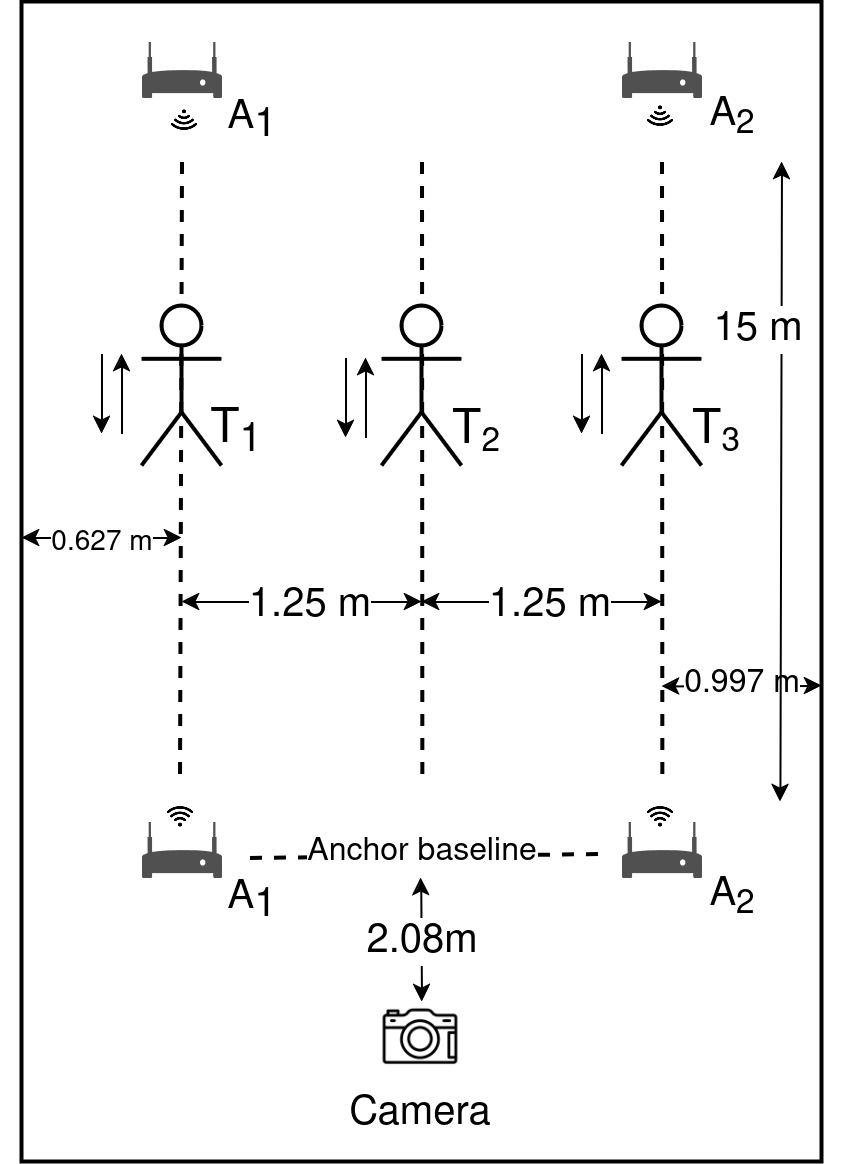

The diagram above was exported from draw.io. Its source (the exported page's mxGraphModel, read from the mxfile embedded in the PNG):
<mxGraphModel dx="691" dy="384" grid="1" gridSize="10" guides="1" tooltips="1" connect="1" arrows="1" fold="1" page="1" pageScale="1" pageWidth="850" pageHeight="1100" math="0" shadow="0">
  <root>
    <mxCell id="0" />
    <mxCell id="1" parent="0" />
    <mxCell id="uX6OyZszxZ_ZXlnw09EW-136" value="" style="rounded=0;whiteSpace=wrap;html=1;" vertex="1" parent="1">
      <mxGeometry x="170" y="880" width="200" height="290" as="geometry" />
    </mxCell>
    <mxCell id="uX6OyZszxZ_ZXlnw09EW-137" value="" style="shape=image;html=1;verticalAlign=top;verticalLabelPosition=bottom;labelBackgroundColor=#ffffff;imageAspect=0;aspect=fixed;image=https://cdn3.iconfinder.com/data/icons/summertime-6/512/camera-128.png" vertex="1" parent="1">
      <mxGeometry x="255" y="1124" width="30" height="30" as="geometry" />
    </mxCell>
    <mxCell id="uX6OyZszxZ_ZXlnw09EW-138" value="" style="endArrow=none;dashed=1;html=1;strokeWidth=1;rounded=0;entryX=0.15;entryY=0.999;entryDx=0;entryDy=0;entryPerimeter=0;" edge="1" parent="1">
      <mxGeometry width="50" height="50" relative="1" as="geometry">
        <mxPoint x="210" y="920" as="sourcePoint" />
        <mxPoint x="209.5" y="1075.56" as="targetPoint" />
      </mxGeometry>
    </mxCell>
    <mxCell id="uX6OyZszxZ_ZXlnw09EW-139" value="T&lt;sub&gt;1&lt;/sub&gt;" style="text;html=1;strokeColor=none;fillColor=none;align=center;verticalAlign=middle;whiteSpace=wrap;rounded=0;" vertex="1" parent="1">
      <mxGeometry x="214" y="983" width="20" height="10" as="geometry" />
    </mxCell>
    <mxCell id="uX6OyZszxZ_ZXlnw09EW-140" value="T&lt;span style=&quot;font-size: 10px;&quot;&gt;&lt;sub&gt;2&lt;/sub&gt;&lt;/span&gt;" style="text;html=1;strokeColor=none;fillColor=none;align=center;verticalAlign=middle;whiteSpace=wrap;rounded=0;" vertex="1" parent="1">
      <mxGeometry x="274" y="983" width="20" height="10" as="geometry" />
    </mxCell>
    <mxCell id="uX6OyZszxZ_ZXlnw09EW-141" value="T&lt;span style=&quot;font-size: 10px;&quot;&gt;&lt;sub&gt;3&lt;/sub&gt;&lt;/span&gt;" style="text;html=1;strokeColor=none;fillColor=none;align=center;verticalAlign=middle;whiteSpace=wrap;rounded=0;" vertex="1" parent="1">
      <mxGeometry x="334" y="983" width="20" height="10" as="geometry" />
    </mxCell>
    <mxCell id="uX6OyZszxZ_ZXlnw09EW-142" value="A&lt;span style=&quot;font-size: 10px;&quot;&gt;&lt;sub style=&quot;font-size: 10px;&quot;&gt;1&lt;/sub&gt;&lt;/span&gt;" style="text;html=1;strokeColor=none;fillColor=none;align=center;verticalAlign=middle;whiteSpace=wrap;rounded=0;fontSize=10;" vertex="1" parent="1">
      <mxGeometry x="218" y="1100" width="20" height="10" as="geometry" />
    </mxCell>
    <mxCell id="uX6OyZszxZ_ZXlnw09EW-143" value="Camera" style="text;html=1;strokeColor=none;fillColor=none;align=center;verticalAlign=middle;whiteSpace=wrap;rounded=0;fontSize=10;" vertex="1" parent="1">
      <mxGeometry x="260" y="1153" width="20" height="10" as="geometry" />
    </mxCell>
    <mxCell id="uX6OyZszxZ_ZXlnw09EW-144" value="" style="sketch=0;pointerEvents=1;shadow=0;dashed=0;html=1;strokeColor=none;fillColor=#505050;labelPosition=center;verticalLabelPosition=bottom;verticalAlign=top;outlineConnect=0;align=center;shape=mxgraph.office.devices.modem;fontSize=10;" vertex="1" parent="1">
      <mxGeometry x="200" y="1085" width="20" height="14" as="geometry" />
    </mxCell>
    <mxCell id="uX6OyZszxZ_ZXlnw09EW-145" value="A&lt;sub&gt;2&lt;/sub&gt;" style="text;html=1;strokeColor=none;fillColor=none;align=center;verticalAlign=middle;whiteSpace=wrap;rounded=0;fontSize=10;" vertex="1" parent="1">
      <mxGeometry x="338" y="1099" width="20" height="10" as="geometry" />
    </mxCell>
    <mxCell id="uX6OyZszxZ_ZXlnw09EW-146" value="" style="sketch=0;pointerEvents=1;shadow=0;dashed=0;html=1;strokeColor=none;fillColor=#505050;labelPosition=center;verticalLabelPosition=bottom;verticalAlign=top;outlineConnect=0;align=center;shape=mxgraph.office.devices.modem;fontSize=10;" vertex="1" parent="1">
      <mxGeometry x="320" y="1085" width="20" height="14" as="geometry" />
    </mxCell>
    <mxCell id="uX6OyZszxZ_ZXlnw09EW-147" value="" style="endArrow=classic;startArrow=classic;html=1;strokeWidth=0.5;startSize=3;endSize=3;rounded=0;" edge="1" parent="1">
      <mxGeometry width="50" height="50" relative="1" as="geometry">
        <mxPoint x="269.8" y="1099" as="sourcePoint" />
        <mxPoint x="270" y="1130" as="targetPoint" />
      </mxGeometry>
    </mxCell>
    <mxCell id="uX6OyZszxZ_ZXlnw09EW-148" value="2.08m" style="edgeLabel;html=1;align=center;verticalAlign=middle;resizable=0;points=[];fontSize=10;" vertex="1" connectable="0" parent="uX6OyZszxZ_ZXlnw09EW-147">
      <mxGeometry x="-0.1242" y="-1" relative="1" as="geometry">
        <mxPoint x="1" y="2" as="offset" />
      </mxGeometry>
    </mxCell>
    <mxCell id="uX6OyZszxZ_ZXlnw09EW-149" value="" style="shape=image;html=1;verticalAlign=top;verticalLabelPosition=bottom;labelBackgroundColor=#ffffff;imageAspect=0;aspect=fixed;image=https://cdn1.iconfinder.com/data/icons/ionicons-fill-vol-2/512/wifi-128.png;fontSize=10;" vertex="1" parent="1">
      <mxGeometry x="206" y="1080" width="8" height="8" as="geometry" />
    </mxCell>
    <mxCell id="uX6OyZszxZ_ZXlnw09EW-150" value="" style="shape=image;html=1;verticalAlign=top;verticalLabelPosition=bottom;labelBackgroundColor=#ffffff;imageAspect=0;aspect=fixed;image=https://cdn1.iconfinder.com/data/icons/ionicons-fill-vol-2/512/wifi-128.png;fontSize=10;" vertex="1" parent="1">
      <mxGeometry x="326" y="1080" width="8" height="8" as="geometry" />
    </mxCell>
    <mxCell id="uX6OyZszxZ_ZXlnw09EW-151" value="" style="shape=umlActor;verticalLabelPosition=bottom;verticalAlign=top;html=1;outlineConnect=0;" vertex="1" parent="1">
      <mxGeometry x="200" y="956" width="20" height="40" as="geometry" />
    </mxCell>
    <mxCell id="uX6OyZszxZ_ZXlnw09EW-152" value="" style="endArrow=classic;startArrow=classic;html=1;rounded=0;strokeWidth=0.5;endSize=3;startSize=3;" edge="1" parent="1">
      <mxGeometry width="50" height="50" relative="1" as="geometry">
        <mxPoint x="170" y="1014" as="sourcePoint" />
        <mxPoint x="210" y="1014" as="targetPoint" />
      </mxGeometry>
    </mxCell>
    <mxCell id="uX6OyZszxZ_ZXlnw09EW-153" value="&lt;font style=&quot;font-size: 7px;&quot;&gt;0.627 m&lt;/font&gt;" style="edgeLabel;html=1;align=center;verticalAlign=middle;resizable=0;points=[];" vertex="1" connectable="0" parent="uX6OyZszxZ_ZXlnw09EW-152">
      <mxGeometry x="-0.247" y="-1" relative="1" as="geometry">
        <mxPoint x="5" y="-1" as="offset" />
      </mxGeometry>
    </mxCell>
    <mxCell id="uX6OyZszxZ_ZXlnw09EW-154" value="" style="endArrow=classic;startArrow=classic;html=1;rounded=0;strokeWidth=0.5;endSize=3;startSize=3;" edge="1" parent="1">
      <mxGeometry width="50" height="50" relative="1" as="geometry">
        <mxPoint x="330" y="1051.1100000000001" as="sourcePoint" />
        <mxPoint x="370" y="1051" as="targetPoint" />
      </mxGeometry>
    </mxCell>
    <mxCell id="uX6OyZszxZ_ZXlnw09EW-155" value="&lt;font style=&quot;font-size: 8px;&quot;&gt;0.997 m&lt;/font&gt;" style="edgeLabel;html=1;align=center;verticalAlign=middle;resizable=0;points=[];fontSize=8;" vertex="1" connectable="0" parent="uX6OyZszxZ_ZXlnw09EW-154">
      <mxGeometry x="-0.247" y="-1" relative="1" as="geometry">
        <mxPoint x="5" y="-1" as="offset" />
      </mxGeometry>
    </mxCell>
    <mxCell id="uX6OyZszxZ_ZXlnw09EW-156" value="" style="endArrow=none;startArrow=classic;html=1;strokeWidth=0.5;startSize=3;endSize=3;rounded=0;endFill=0;" edge="1" parent="1">
      <mxGeometry width="50" height="50" relative="1" as="geometry">
        <mxPoint x="195" y="968" as="sourcePoint" />
        <mxPoint x="195" y="988" as="targetPoint" />
      </mxGeometry>
    </mxCell>
    <mxCell id="uX6OyZszxZ_ZXlnw09EW-157" value="" style="endArrow=classic;startArrow=none;html=1;strokeWidth=0.5;startSize=3;endSize=3;rounded=0;endFill=1;startFill=0;" edge="1" parent="1">
      <mxGeometry width="50" height="50" relative="1" as="geometry">
        <mxPoint x="190" y="968" as="sourcePoint" />
        <mxPoint x="190" y="988" as="targetPoint" />
      </mxGeometry>
    </mxCell>
    <mxCell id="uX6OyZszxZ_ZXlnw09EW-158" value="" style="endArrow=none;startArrow=classic;html=1;strokeWidth=0.5;startSize=3;endSize=3;rounded=0;endFill=0;" edge="1" parent="1">
      <mxGeometry width="50" height="50" relative="1" as="geometry">
        <mxPoint x="256" y="969" as="sourcePoint" />
        <mxPoint x="256" y="989" as="targetPoint" />
      </mxGeometry>
    </mxCell>
    <mxCell id="uX6OyZszxZ_ZXlnw09EW-159" value="" style="endArrow=classic;startArrow=none;html=1;strokeWidth=0.5;startSize=3;endSize=3;rounded=0;endFill=1;startFill=0;" edge="1" parent="1">
      <mxGeometry width="50" height="50" relative="1" as="geometry">
        <mxPoint x="251" y="969" as="sourcePoint" />
        <mxPoint x="251" y="989" as="targetPoint" />
      </mxGeometry>
    </mxCell>
    <mxCell id="uX6OyZszxZ_ZXlnw09EW-160" value="" style="endArrow=none;startArrow=classic;html=1;strokeWidth=0.5;startSize=3;endSize=3;rounded=0;endFill=0;" edge="1" parent="1">
      <mxGeometry width="50" height="50" relative="1" as="geometry">
        <mxPoint x="315" y="968" as="sourcePoint" />
        <mxPoint x="315" y="988" as="targetPoint" />
      </mxGeometry>
    </mxCell>
    <mxCell id="uX6OyZszxZ_ZXlnw09EW-161" value="" style="endArrow=classic;startArrow=none;html=1;strokeWidth=0.5;startSize=3;endSize=3;rounded=0;endFill=1;startFill=0;" edge="1" parent="1">
      <mxGeometry width="50" height="50" relative="1" as="geometry">
        <mxPoint x="310" y="968" as="sourcePoint" />
        <mxPoint x="310" y="988" as="targetPoint" />
      </mxGeometry>
    </mxCell>
    <mxCell id="uX6OyZszxZ_ZXlnw09EW-162" value="" style="endArrow=none;dashed=1;html=1;strokeWidth=1;rounded=0;entryX=0.14;entryY=1;entryDx=0;entryDy=0;entryPerimeter=0;" edge="1" parent="1">
      <mxGeometry width="50" height="50" relative="1" as="geometry">
        <mxPoint x="330" y="920" as="sourcePoint" />
        <mxPoint x="330.09000000000003" y="1076" as="targetPoint" />
      </mxGeometry>
    </mxCell>
    <mxCell id="uX6OyZszxZ_ZXlnw09EW-163" value="" style="endArrow=none;dashed=1;html=1;strokeWidth=1;rounded=0;entryX=0.14;entryY=1;entryDx=0;entryDy=0;entryPerimeter=0;" edge="1" parent="1">
      <mxGeometry width="50" height="50" relative="1" as="geometry">
        <mxPoint x="270" y="920" as="sourcePoint" />
        <mxPoint x="270.09000000000003" y="1076" as="targetPoint" />
      </mxGeometry>
    </mxCell>
    <mxCell id="uX6OyZszxZ_ZXlnw09EW-164" value="" style="endArrow=none;dashed=1;html=1;strokeWidth=1;rounded=0;" edge="1" parent="1">
      <mxGeometry width="50" height="50" relative="1" as="geometry">
        <mxPoint x="227" y="1094" as="sourcePoint" />
        <mxPoint x="316" y="1093" as="targetPoint" />
      </mxGeometry>
    </mxCell>
    <mxCell id="uX6OyZszxZ_ZXlnw09EW-165" value="Anchor baseline" style="edgeLabel;html=1;align=center;verticalAlign=middle;resizable=0;points=[];fontSize=8;" vertex="1" connectable="0" parent="uX6OyZszxZ_ZXlnw09EW-164">
      <mxGeometry x="0.198" relative="1" as="geometry">
        <mxPoint x="-10" y="-1" as="offset" />
      </mxGeometry>
    </mxCell>
    <mxCell id="uX6OyZszxZ_ZXlnw09EW-166" value="" style="shape=umlActor;verticalLabelPosition=bottom;verticalAlign=top;html=1;outlineConnect=0;" vertex="1" parent="1">
      <mxGeometry x="260" y="956" width="20" height="40" as="geometry" />
    </mxCell>
    <mxCell id="uX6OyZszxZ_ZXlnw09EW-167" value="" style="shape=umlActor;verticalLabelPosition=bottom;verticalAlign=top;html=1;outlineConnect=0;" vertex="1" parent="1">
      <mxGeometry x="320" y="956" width="20" height="40" as="geometry" />
    </mxCell>
    <mxCell id="uX6OyZszxZ_ZXlnw09EW-168" value="" style="endArrow=classic;startArrow=classic;html=1;strokeWidth=0.5;startSize=3;endSize=3;rounded=0;" edge="1" parent="1">
      <mxGeometry width="50" height="50" relative="1" as="geometry">
        <mxPoint x="360" y="920" as="sourcePoint" />
        <mxPoint x="359.6" y="1080" as="targetPoint" />
      </mxGeometry>
    </mxCell>
    <mxCell id="uX6OyZszxZ_ZXlnw09EW-169" value="15 m" style="edgeLabel;html=1;align=center;verticalAlign=middle;resizable=0;points=[];fontSize=10;" vertex="1" connectable="0" parent="uX6OyZszxZ_ZXlnw09EW-168">
      <mxGeometry x="-0.1242" y="-1" relative="1" as="geometry">
        <mxPoint x="-5" y="-28" as="offset" />
      </mxGeometry>
    </mxCell>
    <mxCell id="uX6OyZszxZ_ZXlnw09EW-170" value="" style="endArrow=classic;startArrow=classic;html=1;rounded=0;strokeWidth=0.5;endSize=3;startSize=3;" edge="1" parent="1">
      <mxGeometry width="50" height="50" relative="1" as="geometry">
        <mxPoint x="210" y="1030" as="sourcePoint" />
        <mxPoint x="270" y="1030" as="targetPoint" />
      </mxGeometry>
    </mxCell>
    <mxCell id="uX6OyZszxZ_ZXlnw09EW-171" value="1.25 m" style="edgeLabel;html=1;align=center;verticalAlign=middle;resizable=0;points=[];fontSize=10;" vertex="1" connectable="0" parent="uX6OyZszxZ_ZXlnw09EW-170">
      <mxGeometry x="-0.247" y="-1" relative="1" as="geometry">
        <mxPoint x="9" as="offset" />
      </mxGeometry>
    </mxCell>
    <mxCell id="uX6OyZszxZ_ZXlnw09EW-172" value="" style="endArrow=classic;startArrow=classic;html=1;rounded=0;strokeWidth=0.5;endSize=3;startSize=3;" edge="1" parent="1">
      <mxGeometry width="50" height="50" relative="1" as="geometry">
        <mxPoint x="270" y="1030" as="sourcePoint" />
        <mxPoint x="330" y="1030" as="targetPoint" />
      </mxGeometry>
    </mxCell>
    <mxCell id="uX6OyZszxZ_ZXlnw09EW-173" value="1.25 m" style="edgeLabel;html=1;align=center;verticalAlign=middle;resizable=0;points=[];fontSize=10;" vertex="1" connectable="0" parent="uX6OyZszxZ_ZXlnw09EW-172">
      <mxGeometry x="-0.247" y="-1" relative="1" as="geometry">
        <mxPoint x="9" as="offset" />
      </mxGeometry>
    </mxCell>
    <mxCell id="uX6OyZszxZ_ZXlnw09EW-174" value="A&lt;span style=&quot;font-size: 10px;&quot;&gt;&lt;sub style=&quot;font-size: 10px;&quot;&gt;1&lt;/sub&gt;&lt;/span&gt;" style="text;html=1;strokeColor=none;fillColor=none;align=center;verticalAlign=middle;whiteSpace=wrap;rounded=0;fontSize=10;" vertex="1" parent="1">
      <mxGeometry x="218" y="905" width="20" height="10" as="geometry" />
    </mxCell>
    <mxCell id="uX6OyZszxZ_ZXlnw09EW-175" value="" style="sketch=0;pointerEvents=1;shadow=0;dashed=0;html=1;strokeColor=none;fillColor=#505050;labelPosition=center;verticalLabelPosition=bottom;verticalAlign=top;outlineConnect=0;align=center;shape=mxgraph.office.devices.modem;fontSize=10;" vertex="1" parent="1">
      <mxGeometry x="200" y="890" width="20" height="14" as="geometry" />
    </mxCell>
    <mxCell id="uX6OyZszxZ_ZXlnw09EW-176" value="A&lt;sub&gt;2&lt;/sub&gt;" style="text;html=1;strokeColor=none;fillColor=none;align=center;verticalAlign=middle;whiteSpace=wrap;rounded=0;fontSize=10;" vertex="1" parent="1">
      <mxGeometry x="338" y="904" width="20" height="10" as="geometry" />
    </mxCell>
    <mxCell id="uX6OyZszxZ_ZXlnw09EW-177" value="" style="sketch=0;pointerEvents=1;shadow=0;dashed=0;html=1;strokeColor=none;fillColor=#505050;labelPosition=center;verticalLabelPosition=bottom;verticalAlign=top;outlineConnect=0;align=center;shape=mxgraph.office.devices.modem;fontSize=10;" vertex="1" parent="1">
      <mxGeometry x="320" y="890" width="20" height="14" as="geometry" />
    </mxCell>
    <mxCell id="uX6OyZszxZ_ZXlnw09EW-178" value="" style="shape=image;html=1;verticalAlign=top;verticalLabelPosition=bottom;labelBackgroundColor=#ffffff;imageAspect=0;aspect=fixed;image=https://cdn1.iconfinder.com/data/icons/ionicons-fill-vol-2/512/wifi-128.png;fontSize=10;flipH=1;flipV=1;" vertex="1" parent="1">
      <mxGeometry x="206" y="905" width="8" height="8" as="geometry" />
    </mxCell>
    <mxCell id="uX6OyZszxZ_ZXlnw09EW-179" value="" style="shape=image;html=1;verticalAlign=top;verticalLabelPosition=bottom;labelBackgroundColor=#ffffff;imageAspect=0;aspect=fixed;image=https://cdn1.iconfinder.com/data/icons/ionicons-fill-vol-2/512/wifi-128.png;fontSize=10;flipV=1;" vertex="1" parent="1">
      <mxGeometry x="326" y="904" width="8" height="8" as="geometry" />
    </mxCell>
  </root>
</mxGraphModel>